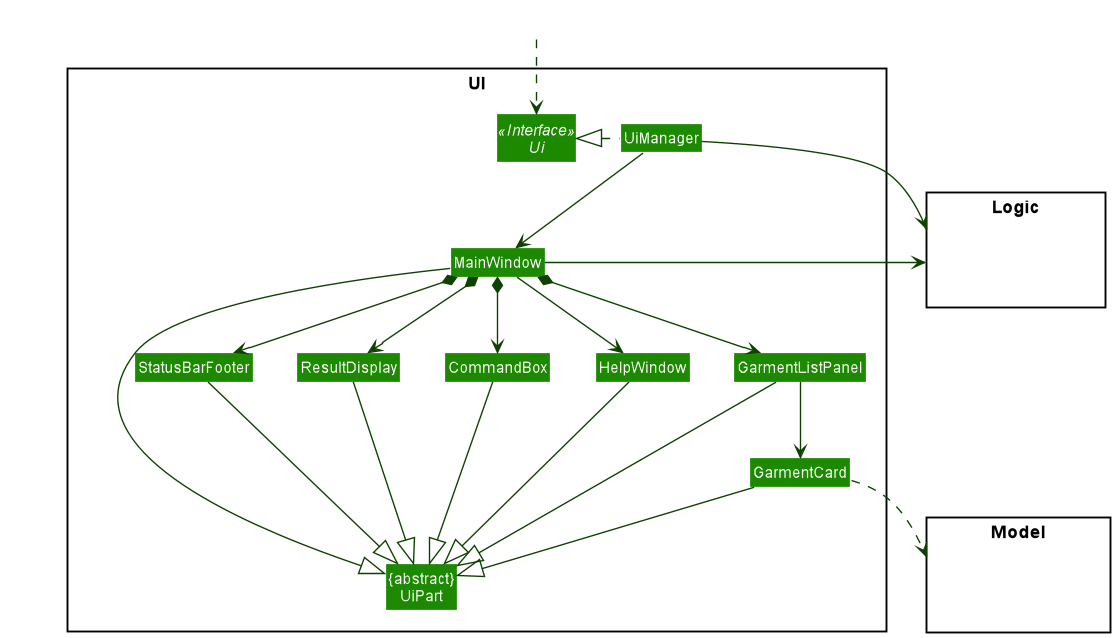

The diagram above was rendered by PlantUML. Its source (embedded in the PNG):
@startuml
!include style.puml
skinparam arrowThickness 1.1
skinparam arrowColor UI_COLOR_T4
skinparam classBackgroundColor UI_COLOR

package UI <<Rectangle>>{
Interface Ui <<Interface>>
Class "{abstract}\nUiPart" as UiPart
Class UiManager
Class MainWindow
Class HelpWindow
Class ResultDisplay
Class GarmentListPanel
Class GarmentCard
Class StatusBarFooter
Class CommandBox
}

package Model <<Rectangle>> {
Class HiddenModel #FFFFFF
}

package Logic <<Rectangle>> {
Class HiddenLogic #FFFFFF
}

Class HiddenOutside #FFFFFF
HiddenOutside ..> Ui

UiManager .left.|> Ui
UiManager -down-> MainWindow
MainWindow --> HelpWindow
MainWindow *-down-> CommandBox
MainWindow *-down-> ResultDisplay
MainWindow *-down-> GarmentListPanel
MainWindow *-down-> StatusBarFooter

GarmentListPanel -down-> GarmentCard

MainWindow -left-|> UiPart

ResultDisplay --|> UiPart
CommandBox --|> UiPart
GarmentListPanel --|> UiPart
GarmentCard --|> UiPart
StatusBarFooter --|> UiPart
HelpWindow -down-|> UiPart

GarmentCard ..> Model
UiManager -right-> Logic
MainWindow -left-> Logic

GarmentListPanel -[hidden]left- HelpWindow
HelpWindow -[hidden]left- CommandBox
CommandBox -[hidden]left- ResultDisplay
ResultDisplay -[hidden]left- StatusBarFooter

MainWindow -[hidden]-|> UiPart
@enduml